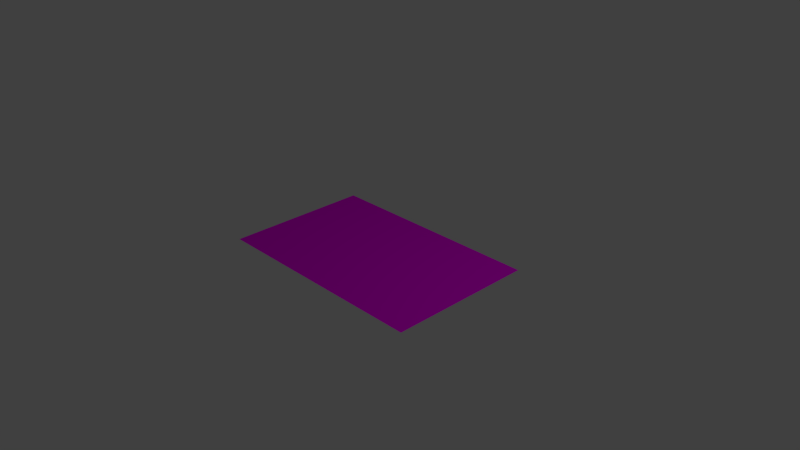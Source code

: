 # Source: blattliliane.blend  (saved by Blender 2.76.0; exported with 4.5.12 LTS)
import bpy
from mathutils import Matrix  # noqa: F401  (used for matrix-valued properties, if any)

bpy.ops.wm.read_factory_settings(use_empty=True)
scene = bpy.context.scene
scene.name = 'Scene'

# ---- collections
col_collection_1 = bpy.data.collections.new('Collection 1'); scene.collection.children.link(col_collection_1)

# ---- images (referenced by path relative to the original .blend; pixels are not part of the script)
import os
ASSET_DIR = os.environ.get("B2B_ASSET_DIR", "")  # directory of the original .blend (textures are referenced by path, not embedded)
HERE = os.path.dirname(os.path.abspath(__file__))  # packed textures are extracted next to this script under _unpacked/

def load_image(name, relpath, width, height, colorspace="sRGB"):
    """Load a texture the original file referenced (path relative to the .blend, or extracted next to this script)."""
    p = next((c for c in (os.path.join(HERE, relpath), os.path.join(ASSET_DIR, relpath)) if relpath and os.path.exists(c)), "")
    if p:
        img = bpy.data.images.load(p, check_existing=True)
        img.name = name
    else:  # same state as the original file: an image datablock whose file is absent (Cycles renders it pink)
        img = bpy.data.images.new(name, width, height)
        img.source = "FILE"
        img.filepath = "//" + (relpath or name)
    img.colorspace_settings.name = colorspace
    return img
img_blattlilane_png_001 = load_image('blattlilane.png.001', 'blattlilane.png', 1024, 1024, 'sRGB')

# ---- materials (node trees are filled in below, after node groups)
mat_material_003 = bpy.data.materials.new('Material.003')
mat_material_003.alpha_threshold = 0.0
mat_material_003.roughness = 0.5

# ---- material node trees
mat_material_003.use_nodes = True; mat_material_003.node_tree.nodes.clear()
_N = mat_material_003.node_tree.nodes; _L = mat_material_003.node_tree.links
n0 = _N.new('ShaderNodeOutputMaterial'); n0.name = 'Material Output'; n0.location = (460, 315)
n1 = _N.new('ShaderNodeMixShader'); n1.name = 'Mix Shader'; n1.location = (240, 343)
n2 = _N.new('ShaderNodeBsdfTransparent'); n2.name = 'Transparent BSDF'; n2.location = (20, 97)
n3 = _N.new('ShaderNodeBsdfDiffuse'); n3.name = 'Diffuse BSDF'; n3.location = (-109, 401)
n4 = _N.new('ShaderNodeTexImage'); n4.name = 'Image Texture'; n4.location = (-496, 357)
n4.width = 140
n4.image = img_blattlilane_png_001
_L.new(n4.outputs[0], n3.inputs[0])
_L.new(n1.outputs[0], n0.inputs[0])
_L.new(n4.outputs[1], n1.inputs[0])
_L.new(n2.outputs[0], n1.inputs[1])
_L.new(n3.outputs[0], n1.inputs[2])
n0.is_active_output = True

# ---- world
world_world = bpy.data.worlds.new('World'); scene.world = world_world
world_world.color = (0.05088, 0.05088, 0.05088)
world_world.use_sun_shadow = False
world_world.sun_shadow_jitter_overblur = 0.0
world_world.cycles.sampling_method = 'MANUAL'
world_world.cycles.sample_map_resolution = 256

# ---- cameras
cam_camera = bpy.data.cameras.new('Camera')
cam_camera.clip_end = 100.0
cam_camera.lens = 35.0
cam_camera.sensor_width = 32.0
cam_camera.sensor_height = 18.0
cam_camera.ortho_scale = 7.314
cam_camera.dof.focus_distance = 0.0

# ---- lights
light_lamp = bpy.data.lights.new('Lamp', 'POINT')
light_lamp.transmission_factor = 0.0
light_lamp.cutoff_distance = 30.0
light_lamp.energy = 100.0
light_lamp.shadow_buffer_clip_start = 1.001
light_lamp.shadow_soft_size = 0.1
light_lamp.shadow_maximum_resolution = 0.006
light_lamp.use_absolute_resolution = True
light_lamp.cycles.use_multiple_importance_sampling = False

# ---- meshes
me_plane = bpy.data.meshes.new('Plane')
me_plane.from_pydata([(-1.569, -1.0, 0.0), (1.569, -1.0, 0.0), (-1.569, 1.0, 0.0), (1.569, 1.0, 0.0)], [], [(0, 1, 3, 2)])
_uv = me_plane.uv_layers.new(name='UVMap')
_uv.uv.foreach_set('vector', [9.677e-05, 9.659e-05, 1.004, 9.687e-05, 1.004, 0.9999, 9.659e-05, 0.9999])
me_plane.materials.append(mat_material_003)
me_plane.use_remesh_preserve_volume = False
me_plane.use_remesh_preserve_attributes = False
me_plane.use_mirror_vertex_groups = False
me_plane.update()

# ---- objects
ob_plane = bpy.data.objects.new('Plane', me_plane)
ob_lamp = bpy.data.objects.new('Lamp', light_lamp)
ob_camera = bpy.data.objects.new('Camera', cam_camera)

# ---- transforms, parenting, visibility, modifiers, constraints
ob_plane.location = (0.0, 0.0, 0.0)
ob_plane.lineart.crease_threshold = 0.0
ob_lamp.location = (4.076, 1.005, 5.904)
ob_lamp.rotation_euler = (0.6503, 0.05522, 1.866)
ob_lamp.lock_rotations_4d = False
ob_lamp.empty_display_type = 'ARROWS'
ob_lamp.color = (0.0, 0.0, 0.0, 0.0)
ob_lamp.lineart.crease_threshold = 0.0
ob_camera.location = (7.481, -6.508, 5.344)
ob_camera.rotation_euler = (1.109, 0.01082, 0.8149)
ob_camera.lock_rotations_4d = False
ob_camera.empty_display_type = 'ARROWS'
ob_camera.color = (0.0, 0.0, 0.0, 0.0)
ob_camera.display_type = 'WIRE'
ob_camera.lineart.crease_threshold = 0.0

# ---- collection membership
col_collection_1.objects.link(ob_plane)
col_collection_1.objects.link(ob_lamp)
col_collection_1.objects.link(ob_camera)

# ---- scene / render settings (as saved in the file)
scene.camera = ob_camera
scene.frame_start = 1; scene.frame_end = 250; scene.frame_set(1)
scene.render.engine = 'CYCLES'
scene.render.resolution_percentage = 50
scene.render.dither_intensity = 0.0
scene.cycles.use_denoising = False
scene.cycles.samples = 10
scene.cycles.sampling_pattern = 'TABULATED_SOBOL'
scene.cycles.light_sampling_threshold = 0.0
scene.cycles.use_adaptive_sampling = False
scene.cycles.use_light_tree = False
scene.cycles.blur_glossy = 0.0
scene.cycles.pixel_filter_type = 'GAUSSIAN'
scene.cycles.sample_clamp_indirect = 0.0
scene.view_settings.view_transform = 'Standard'
bpy.context.view_layer.update()
